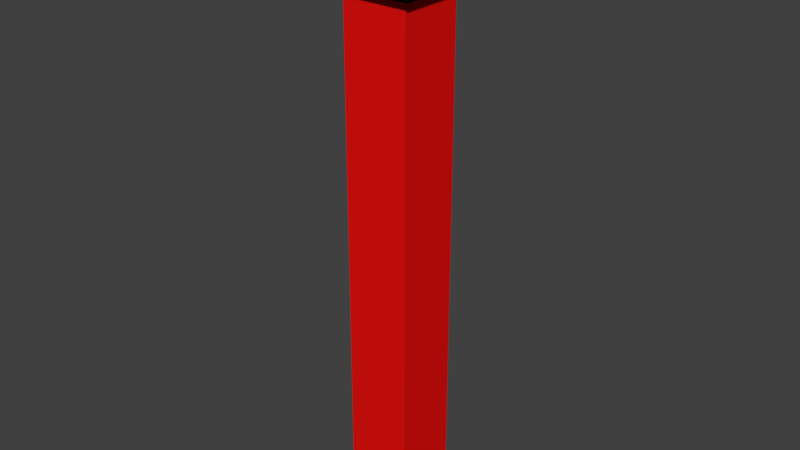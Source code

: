 # Source: Flare.blend  (saved by Blender 2.78.0; exported with 4.5.12 LTS)
import bpy
from mathutils import Matrix  # noqa: F401  (used for matrix-valued properties, if any)

bpy.ops.wm.read_factory_settings(use_empty=True)
scene = bpy.context.scene
scene.name = 'Scene'

# ---- collections
col_collection_1 = bpy.data.collections.new('Collection 1'); scene.collection.children.link(col_collection_1)

# ---- materials (node trees are filled in below, after node groups)
mat_black = bpy.data.materials.new('Black')
mat_black.alpha_threshold = 0.0
mat_black.use_transparent_shadow = False
mat_black.diffuse_color = (0.0, 0.0, 0.0, 1.0)
mat_black.roughness = 0.5
mat_black.line_color = (0.0, 0.0, 0.0, 1.0)
mat_red = bpy.data.materials.new('Red')
mat_red.alpha_threshold = 0.0
mat_red.use_transparent_shadow = False
mat_red.diffuse_color = (0.8, 0.006199, 0.004931, 1.0)
mat_red.roughness = 0.5

# ---- material node trees

# ---- world
world_world = bpy.data.worlds.new('World'); scene.world = world_world
world_world.color = (0.05088, 0.05088, 0.05088)
world_world.use_sun_shadow = False
world_world.sun_shadow_jitter_overblur = 0.0
world_world.cycles.sampling_method = 'MANUAL'

# ---- meshes
me_cube_011 = bpy.data.meshes.new('Cube.011')
me_cube_011.from_pydata([(-1.0, -1.0, -1.0), (-1.0, -1.0, 1.0), (-1.0, 1.0, -1.0), (-1.0, 1.0, 1.0), (1.0, -1.0, -1.0), (1.0, -1.0, 1.0), (1.0, 1.0, -1.0), (1.0, 1.0, 1.0)], [], [(0, 1, 3, 2), (2, 3, 7, 6), (6, 7, 5, 4), (4, 5, 1, 0), (2, 6, 4, 0), (7, 3, 1, 5)])
me_cube_011.materials.append(mat_black)
me_cube_011.use_remesh_preserve_volume = False
me_cube_011.use_remesh_preserve_attributes = False
me_cube_011.use_mirror_vertex_groups = False
me_cube_011.update()
me_cube_010 = bpy.data.meshes.new('Cube.010')
me_cube_010.from_pydata([(-1.0, -1.0, -1.0), (-1.0, -1.0, 1.0), (-1.0, 1.0, -1.0), (-1.0, 1.0, 1.0), (1.0, -1.0, -1.0), (1.0, -1.0, 1.0), (1.0, 1.0, -1.0), (1.0, 1.0, 1.0)], [], [(0, 1, 3, 2), (2, 3, 7, 6), (6, 7, 5, 4), (4, 5, 1, 0), (2, 6, 4, 0), (7, 3, 1, 5)])
me_cube_010.materials.append(mat_red)
me_cube_010.use_remesh_preserve_volume = False
me_cube_010.use_remesh_preserve_attributes = False
me_cube_010.use_mirror_vertex_groups = False
me_cube_010.update()
me_cube_009 = bpy.data.meshes.new('Cube.009')
me_cube_009.from_pydata([(-1.0, -1.0, -1.0), (-1.0, -1.0, 1.0), (-1.0, 1.0, -1.0), (-1.0, 1.0, 1.0), (1.0, -1.0, -1.0), (1.0, -1.0, 1.0), (1.0, 1.0, -1.0), (1.0, 1.0, 1.0)], [], [(0, 1, 3, 2), (2, 3, 7, 6), (6, 7, 5, 4), (4, 5, 1, 0), (2, 6, 4, 0), (7, 3, 1, 5)])
me_cube_009.materials.append(mat_red)
me_cube_009.use_remesh_preserve_volume = False
me_cube_009.use_remesh_preserve_attributes = False
me_cube_009.use_mirror_vertex_groups = False
me_cube_009.update()

# ---- objects
ob_cube_002 = bpy.data.objects.new('Cube.002', me_cube_011)
ob_cube_001 = bpy.data.objects.new('Cube.001', me_cube_010)
ob_cube = bpy.data.objects.new('Cube', me_cube_009)

# ---- transforms, parenting, visibility, modifiers, constraints
ob_cube_002.location = (0.0, 0.0, 7.26)
ob_cube_002.scale = (1.266, 1.266, 0.08159)
ob_cube_002.lineart.crease_threshold = 0.0
ob_cube_001.location = (0.0, 0.0, 8.443)
ob_cube_001.scale = (1.252, 1.252, 1.252)
ob_cube_001.lineart.crease_threshold = 0.0
ob_cube.location = (0.0, 0.0, 0.0)
ob_cube.scale = (1.0, 1.0, 8.713)
ob_cube.lineart.crease_threshold = 0.0

# ---- collection membership
col_collection_1.objects.link(ob_cube_002)
col_collection_1.objects.link(ob_cube_001)
col_collection_1.objects.link(ob_cube)

# ---- scene / render settings (as saved in the file)
scene.frame_start = 1; scene.frame_end = 250; scene.frame_set(1)
scene.render.engine = 'BLENDER_EEVEE_NEXT'
scene.render.resolution_percentage = 50
scene.render.dither_intensity = 0.0
scene.cycles.use_denoising = False
scene.cycles.samples = 128
scene.cycles.sampling_pattern = 'TABULATED_SOBOL'
scene.cycles.light_sampling_threshold = 0.0
scene.cycles.use_adaptive_sampling = False
scene.cycles.use_light_tree = False
scene.cycles.blur_glossy = 0.0
scene.cycles.sample_clamp_indirect = 0.0
scene.view_settings.view_transform = 'Standard'
bpy.context.view_layer.update()

# ---- added for rendering (the .blend has no active camera and no usable light): camera, sun
cam_auto = bpy.data.cameras.new('AutoCamera')
cam_auto.lens = 50.0
cam_auto.sensor_width = 36.0
cam_auto.clip_end = 1000.0
ob_auto_camera = bpy.data.objects.new('AutoCamera', cam_auto)
scene.collection.objects.link(ob_auto_camera)
ob_auto_camera.location = (17.3506, -20.8207, 14.3718)
ob_auto_camera.rotation_euler = (1.09748, -7.21219e-08, 0.694738)
scene.camera = ob_auto_camera
light_auto_sun = bpy.data.lights.new('AutoSun', 'SUN')
light_auto_sun.energy = 3.0
light_auto_sun.angle = 0.0523599
ob_auto_sun = bpy.data.objects.new('AutoSun', light_auto_sun)
scene.collection.objects.link(ob_auto_sun)
ob_auto_sun.rotation_euler = (0.872665, 0.174533, 0.523599)
bpy.context.view_layer.update()
